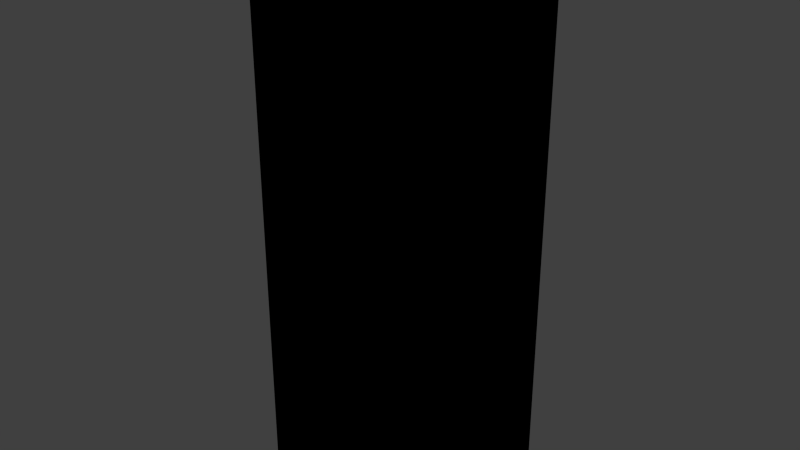 # Source: panel_electric.blend  (saved by Blender 2.92.15; exported with 4.5.12 LTS)
import bpy
from mathutils import Matrix  # noqa: F401  (used for matrix-valued properties, if any)

bpy.ops.wm.read_factory_settings(use_empty=True)
scene = bpy.context.scene
scene.name = 'Scene'

# ---- collections
col_collection_1 = bpy.data.collections.new('Collection 1'); scene.collection.children.link(col_collection_1)

# ---- images (referenced by path relative to the original .blend; pixels are not part of the script)
import os
ASSET_DIR = os.environ.get("B2B_ASSET_DIR", "")  # directory of the original .blend (textures are referenced by path, not embedded)
HERE = os.path.dirname(os.path.abspath(__file__))  # packed textures are extracted next to this script under _unpacked/

def load_image(name, relpath, width, height, colorspace="sRGB"):
    """Load a texture the original file referenced (path relative to the .blend, or extracted next to this script)."""
    p = next((c for c in (os.path.join(HERE, relpath), os.path.join(ASSET_DIR, relpath)) if relpath and os.path.exists(c)), "")
    if p:
        img = bpy.data.images.load(p, check_existing=True)
        img.name = name
    else:  # same state as the original file: an image datablock whose file is absent (Cycles renders it pink)
        img = bpy.data.images.new(name, width, height)
        img.source = "FILE"
        img.filepath = "//" + (relpath or name)
    img.colorspace_settings.name = colorspace
    return img
img_electrical_panel_outside_misc_png = load_image('electrical_panel_outside_misc.png', 'Materials/electrical_panel_outside_misc.png', 1024, 1024, 'sRGB')
img_electrical_panel_outside_png = load_image('electrical_panel_outside.png', 'Materials/electrical_panel_outside.png', 1024, 1024, 'sRGB')

# ---- materials (node trees are filled in below, after node groups)
mat_electrical_panel = bpy.data.materials.new('Electrical_Panel')
mat_electrical_panel.alpha_threshold = 0.0
mat_electrical_panel.use_transparent_shadow = False
mat_electrical_panel.roughness = 0.5
mat_electrical_panel.line_color = (0.0, 0.0, 0.0, 1.0)
mat_electrical_panel_door_b = bpy.data.materials.new('Electrical_Panel_Door_B')
mat_electrical_panel_door_b.alpha_threshold = 0.0
mat_electrical_panel_door_b.use_transparent_shadow = False
mat_electrical_panel_door_b.roughness = 0.5
mat_electrical_panel_door_b.line_color = (0.0, 0.0, 0.0, 1.0)

# ---- material node trees
mat_electrical_panel.use_nodes = True; mat_electrical_panel.node_tree.nodes.clear()
_N = mat_electrical_panel.node_tree.nodes; _L = mat_electrical_panel.node_tree.links
n0 = _N.new('ShaderNodeOutputMaterial'); n0.name = 'Material Output'; n0.location = (300, 300)
n1 = _N.new('ShaderNodeTexImage'); n1.name = 'Image Texture'; n1.location = (2, 337)
n1.image = img_electrical_panel_outside_misc_png
n1.interpolation = 'Closest'
n0.is_active_output = True
mat_electrical_panel_door_b.use_nodes = True; mat_electrical_panel_door_b.node_tree.nodes.clear()
_N = mat_electrical_panel_door_b.node_tree.nodes; _L = mat_electrical_panel_door_b.node_tree.links
n0 = _N.new('ShaderNodeOutputMaterial'); n0.name = 'Material Output'; n0.location = (300, 300)
n1 = _N.new('ShaderNodeTexImage'); n1.name = 'Image Texture'; n1.location = (1, 355)
n1.image = img_electrical_panel_outside_png
n1.interpolation = 'Closest'
n0.is_active_output = True

# ---- world
world_world = bpy.data.worlds.new('World'); scene.world = world_world
world_world.color = (0.05088, 0.05088, 0.05088)
world_world.use_sun_shadow = False
world_world.sun_shadow_jitter_overblur = 0.0
world_world.cycles.sampling_method = 'MANUAL'
world_world.cycles.sample_map_resolution = 256

# ---- meshes
me_cube = bpy.data.meshes.new('Cube')
me_cube.from_pydata([(0.09144, 0.04064, -0.2286), (0.09144, -0.06096, -0.2286), (-0.09144, -0.06096, -0.2286), (-0.09144, 0.04064, -0.2286), (0.09144, 0.04064, 0.2286), (0.09144, -0.06096, 0.2286), (-0.09144, -0.06096, 0.2286), (-0.09144, 0.04064, 0.2286)], [], [(0, 1, 2, 3), (4, 7, 6, 5), (0, 4, 5, 1), (2, 6, 7, 3), (4, 0, 3, 7)])
_uv = me_cube.uv_layers.new(name='UVMap')
_uv.uv.foreach_set('vector', [0.5606, 0.7306, 0.5606, 0.6399, 0.1603, 0.6399, 0.1603, 0.7306, 0.5606, 0.6142, 0.1603, 0.6142, 0.1603, 0.5235, 0.5606, 0.5235, 0.6562, 0.509, 0.6562, 0.9713, 0.9082, 0.9713, 0.9082, 0.509, 0.9082, 0.03225, 0.9082, 0.4945, 0.6562, 0.4945, 0.6562, 0.03225, 0.5929, 0.4981, 0.5929, 0.03221, 0.1358, 0.03221, 0.1358, 0.4981])
me_cube.materials.append(mat_electrical_panel)
me_cube.use_remesh_preserve_volume = False
me_cube.use_remesh_preserve_attributes = False
me_cube.use_mirror_vertex_groups = False
me_cube.update()
me_cube_002 = bpy.data.meshes.new('Cube.002')
me_cube_002.from_pydata([(0.09144, -0.003939, -0.2286), (-0.09144, -0.003939, -0.2286), (0.09144, -0.003939, 0.2286), (-0.09144, -0.003939, 0.2286)], [], [(1, 3, 2, 0)])
_uv = me_cube_002.uv_layers.new(name='UVMap')
_uv.uv.foreach_set('vector', [2.796e-07, 0.0, 0.0, 1.0, 1.0, 1.0, 1.0, 0.0])
me_cube_002.materials.append(mat_electrical_panel_door_b)
me_cube_002.use_remesh_preserve_volume = False
me_cube_002.use_remesh_preserve_attributes = False
me_cube_002.use_mirror_vertex_groups = False
me_cube_002.update()

# ---- objects
ob_electrical_panel = bpy.data.objects.new('Electrical_Panel', me_cube)
ob_electrical_panel_door = bpy.data.objects.new('Electrical_Panel_Door', me_cube_002)

# ---- transforms, parenting, visibility, modifiers, constraints
ob_electrical_panel.location = (0.0, 0.0, 0.2332)
ob_electrical_panel.lock_rotations_4d = False
ob_electrical_panel.empty_display_type = 'ARROWS'
ob_electrical_panel.lineart.crease_threshold = 0.0
ob_electrical_panel_door.parent = ob_electrical_panel
ob_electrical_panel_door.matrix_parent_inverse = Matrix(((1.0, 0.0, 0.0, -2.18e-09), (0.0, 1.0, 0.0, -0.01016), (0.0, 0.0, 1.0, -1.363e-09), (0.0, 0.0, 0.0, 1.0)))
ob_electrical_panel_door.location = (-2.671e-08, -0.04686, -7.765e-09)
ob_electrical_panel_door.lock_rotations_4d = False
ob_electrical_panel_door.empty_display_type = 'ARROWS'
ob_electrical_panel_door.lineart.crease_threshold = 0.0

# ---- collection membership
col_collection_1.objects.link(ob_electrical_panel)
col_collection_1.objects.link(ob_electrical_panel_door)

# ---- scene / render settings (as saved in the file)
scene.frame_start = 1; scene.frame_end = 250; scene.frame_set(1)
scene.render.engine = 'BLENDER_EEVEE_NEXT'
scene.render.resolution_percentage = 50
scene.render.dither_intensity = 0.0
scene.cycles.use_denoising = False
scene.cycles.samples = 10
scene.cycles.sampling_pattern = 'TABULATED_SOBOL'
scene.cycles.light_sampling_threshold = 0.0
scene.cycles.use_adaptive_sampling = False
scene.cycles.use_light_tree = False
scene.cycles.blur_glossy = 0.0
scene.cycles.pixel_filter_type = 'GAUSSIAN'
scene.cycles.sample_clamp_indirect = 0.0
scene.view_settings.view_transform = 'Standard'
bpy.context.view_layer.update()

# ---- added for rendering (the .blend has no active camera and no usable light): camera, sun
cam_auto = bpy.data.cameras.new('AutoCamera')
cam_auto.lens = 50.0
cam_auto.sensor_width = 36.0
cam_auto.clip_end = 1000.0
ob_auto_camera = bpy.data.objects.new('AutoCamera', cam_auto)
scene.collection.objects.link(ob_auto_camera)
ob_auto_camera.location = (0.465195, -0.568394, 0.60536)
ob_auto_camera.rotation_euler = (1.09748, -7.21219e-08, 0.694738)
scene.camera = ob_auto_camera
light_auto_sun = bpy.data.lights.new('AutoSun', 'SUN')
light_auto_sun.energy = 3.0
light_auto_sun.angle = 0.0523599
ob_auto_sun = bpy.data.objects.new('AutoSun', light_auto_sun)
scene.collection.objects.link(ob_auto_sun)
ob_auto_sun.rotation_euler = (0.872665, 0.174533, 0.523599)
bpy.context.view_layer.update()
